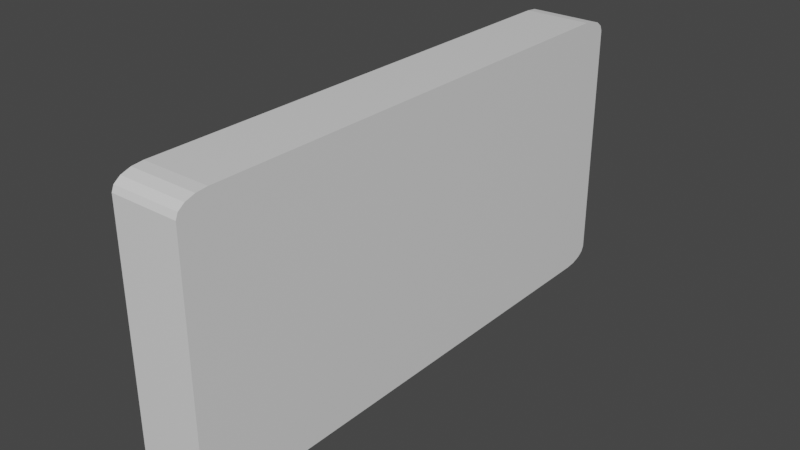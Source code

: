 # Source: clock.blend  (saved by Blender 2.92.15; exported with 4.5.12 LTS)
import bpy
from mathutils import Matrix  # noqa: F401  (used for matrix-valued properties, if any)

bpy.ops.wm.read_factory_settings(use_empty=True)
scene = bpy.context.scene
scene.name = 'Scene'

# ---- collections
col_collection = bpy.data.collections.new('Collection'); scene.collection.children.link(col_collection)

# ---- materials (node trees are filled in below, after node groups)
mat_material = bpy.data.materials.new('Material')
mat_material.alpha_threshold = 0.0
mat_material.use_transparent_shadow = False
mat_material.line_color = (0.0, 0.0, 0.0, 1.0)

# ---- material node trees
mat_material.use_nodes = True; mat_material.node_tree.nodes.clear()
_N = mat_material.node_tree.nodes; _L = mat_material.node_tree.links
n0 = _N.new('ShaderNodeOutputMaterial'); n0.name = 'Material Output'; n0.location = (300, 300)
n1 = _N.new('ShaderNodeBsdfPrincipled'); n1.name = 'Principled BSDF'; n1.location = (10, 300)
n1.distribution = 'GGX'
n1.subsurface_method = 'BURLEY'
n1.inputs[2].default_value = 0.4
n1.inputs[3].default_value = 1.45
n1.inputs[27].default_value = (0.0, 0.0, 0.0, 1.0)
n1.inputs[28].default_value = 1.0
_L.new(n1.outputs[0], n0.inputs[0])
n0.is_active_output = True

# ---- world
world_world = bpy.data.worlds.new('World'); scene.world = world_world
world_world.use_nodes = True; world_world.node_tree.nodes.clear()
_N = world_world.node_tree.nodes; _L = world_world.node_tree.links
n0 = _N.new('ShaderNodeOutputWorld'); n0.name = 'World Output'; n0.location = (300, 300)
n1 = _N.new('ShaderNodeBackground'); n1.name = 'Background'; n1.location = (10, 300)
n1.inputs[0].default_value = (0.05088, 0.05088, 0.05088, 1.0)
_L.new(n1.outputs[0], n0.inputs[0])
n0.is_active_output = True
world_world.color = (0.05088, 0.05088, 0.05088)
world_world.use_sun_shadow = False
world_world.sun_shadow_jitter_overblur = 0.0

# ---- meshes
me_cube = bpy.data.meshes.new('Cube')
me_cube.from_pydata([(0.025, 0.2, 0.0891), (0.025, 0.1782, 0.1), (0.025, 0.1983, 0.09327), (0.025, 0.1936, 0.09681), (0.025, 0.1865, 0.09917), (0.025, 0.1782, -0.1), (0.025, 0.2, -0.0891), (0.025, 0.1865, -0.09917), (0.025, 0.1936, -0.09681), (0.025, 0.1983, -0.09327), (0.025, -0.1782, 0.1), (0.025, -0.2, 0.0891), (0.025, -0.1865, 0.09917), (0.025, -0.1936, 0.09681), (0.025, -0.1983, 0.09327), (0.025, -0.2, -0.0891), (0.025, -0.1782, -0.1), (0.025, -0.1983, -0.09327), (0.025, -0.1936, -0.09681), (0.025, -0.1865, -0.09917), (-0.025, 0.1785, 0.07833), (-0.025, 0.1567, 0.08926), (-0.025, 0.1769, 0.08251), (-0.025, 0.1721, 0.08606), (-0.025, 0.165, 0.08843), (-0.025, 0.1567, -0.08926), (-0.025, 0.1785, -0.07833), (-0.025, 0.165, -0.08843), (-0.025, 0.1721, -0.08606), (-0.025, 0.1769, -0.08251), (-0.025, -0.1567, 0.08926), (-0.025, -0.1785, 0.07833), (-0.025, -0.165, 0.08843), (-0.025, -0.1721, 0.08606), (-0.025, -0.1769, 0.08251), (-0.025, -0.1785, -0.07833), (-0.025, -0.1567, -0.08926), (-0.025, -0.1769, -0.08251), (-0.025, -0.1721, -0.08606), (-0.025, -0.165, -0.08843), (-0.025, 0.1781, -0.1), (-0.025, 0.2, -0.08907), (-0.025, 0.1865, -0.09917), (-0.025, 0.1936, -0.0968), (-0.025, 0.1983, -0.09325), (-0.025, -0.2, -0.08907), (-0.025, -0.1781, -0.1), (-0.025, -0.1983, -0.09325), (-0.025, -0.1936, -0.0968), (-0.025, -0.1865, -0.09917), (-0.025, -0.1781, 0.1), (-0.025, -0.2, 0.08907), (-0.025, -0.1865, 0.09917), (-0.025, -0.1936, 0.0968), (-0.025, -0.1983, 0.09325), (-0.025, 0.2, 0.08907), (-0.025, 0.1781, 0.1), (-0.025, 0.1983, 0.09325), (-0.025, 0.1936, 0.0968), (-0.025, 0.1865, 0.09917), (0.004473, 0.1785, -0.07836), (0.004473, 0.1567, -0.08926), (0.004473, 0.1769, -0.08253), (0.004473, 0.1721, -0.08607), (0.004473, 0.1651, -0.08843), (0.004473, -0.1567, -0.08926), (0.004473, -0.1785, -0.07836), (0.004473, -0.1651, -0.08843), (0.004473, -0.1721, -0.08607), (0.004473, -0.1769, -0.08253), (0.004473, -0.1785, 0.07836), (0.004473, -0.1567, 0.08926), (0.004473, -0.1769, 0.08253), (0.004473, -0.1721, 0.08607), (0.004473, -0.1651, 0.08843), (0.004473, 0.1567, 0.08926), (0.004473, 0.1785, 0.07836), (0.004473, 0.1651, 0.08843), (0.004473, 0.1721, 0.08607), (0.004473, 0.1769, 0.08253)], [], [(40, 5, 16, 46), (26, 20, 55, 41), (21, 30, 50, 56), (15, 11, 51, 45), (1, 56, 50, 10), (5, 7, 8, 9, 6, 0, 2, 3, 4, 1, 10, 12, 13, 14, 11, 15, 17, 18, 19, 16), (35, 31, 70, 66), (65, 67, 68, 69, 66, 70, 72, 73, 74, 71, 75, 77, 78, 79, 76, 60, 62, 63, 64, 61), (30, 21, 75, 71), (25, 36, 65, 61), (36, 25, 40, 46), (20, 26, 60, 76), (31, 35, 45, 51), (5, 40, 42, 7), (7, 42, 43, 8), (8, 43, 44, 9), (9, 44, 41, 6), (10, 50, 52, 12), (12, 52, 53, 13), (13, 53, 54, 14), (14, 54, 51, 11), (46, 16, 19, 49), (49, 19, 18, 48), (48, 18, 17, 47), (47, 17, 15, 45), (56, 1, 4, 59), (59, 4, 3, 58), (58, 3, 2, 57), (57, 2, 0, 55), (45, 35, 37, 47), (47, 37, 38, 48), (48, 38, 39, 49), (49, 39, 36, 46), (26, 41, 44, 29), (29, 44, 43, 28), (28, 43, 42, 27), (27, 42, 40, 25), (50, 30, 32, 52), (52, 32, 33, 53), (53, 33, 34, 54), (54, 34, 31, 51), (21, 56, 59, 24), (24, 59, 58, 23), (23, 58, 57, 22), (22, 57, 55, 20), (25, 61, 64, 27), (27, 64, 63, 28), (28, 63, 62, 29), (29, 62, 60, 26), (75, 21, 24, 77), (77, 24, 23, 78), (78, 23, 22, 79), (79, 22, 20, 76), (35, 66, 69, 37), (37, 69, 68, 38), (38, 68, 67, 39), (39, 67, 65, 36), (70, 31, 34, 72), (72, 34, 33, 73), (73, 33, 32, 74), (74, 32, 30, 71), (41, 55, 0, 6)])
_uv = me_cube.uv_layers.new(name='UVMap')
_uv.uv.foreach_set('vector', [0.125, 0.5137, 0.375, 0.5136, 0.375, 0.7364, 0.125, 0.7363, 0.4021, 0.2366, 0.5979, 0.2366, 0.6113, 0.25, 0.3887, 0.25, 0.6116, 0.2229, 0.6116, 0.02709, 0.625, 0.01366, 0.625, 0.2363, 0.3886, 0.75, 0.6114, 0.75, 0.6113, 1.0, 0.3887, 1.0, 0.625, 0.5136, 0.875, 0.5137, 0.875, 0.7363, 0.625, 0.7364, 0.375, 0.5136, 0.376, 0.5084, 0.379, 0.504, 0.3834, 0.501, 0.3886, 0.5, 0.6114, 0.5, 0.6166, 0.501, 0.621, 0.504, 0.624, 0.5084, 0.625, 0.5136, 0.625, 0.7364, 0.624, 0.7416, 0.621, 0.746, 0.6166, 0.749, 0.6114, 0.75, 0.3886, 0.75, 0.3834, 0.749, 0.379, 0.746, 0.376, 0.7416, 0.375, 0.7364, 0.4021, 0.01343, 0.5979, 0.01343, 0.598, 0.01343, 0.402, 0.01343, 0.3884, 0.02705, 0.3888, 0.02184, 0.3898, 0.01476, 0.3968, 0.01377, 0.402, 0.01343, 0.598, 0.01343, 0.6032, 0.01377, 0.6102, 0.01476, 0.6112, 0.02184, 0.6116, 0.02705, 0.6116, 0.223, 0.6112, 0.2282, 0.6102, 0.2352, 0.6032, 0.2362, 0.598, 0.2366, 0.402, 0.2366, 0.3968, 0.2362, 0.3898, 0.2352, 0.3888, 0.2282, 0.3884, 0.223, 0.6116, 0.02709, 0.6116, 0.2229, 0.6116, 0.223, 0.6116, 0.02705, 0.3884, 0.2229, 0.3884, 0.02709, 0.3884, 0.02705, 0.3884, 0.223, 0.3884, 0.02709, 0.3884, 0.2229, 0.375, 0.2363, 0.375, 0.01366, 0.5979, 0.2366, 0.4021, 0.2366, 0.402, 0.2366, 0.598, 0.2366, 0.5979, 0.01343, 0.4021, 0.01343, 0.3887, 0.0, 0.6113, 0.0, 0.375, 0.5136, 0.125, 0.5137, 0.125, 0.5084, 0.375, 0.5084, 0.375, 0.5084, 0.125, 0.5084, 0.125, 0.5, 0.375, 0.5, 0.375, 0.5, 0.375, 0.25, 0.3834, 0.25, 0.3834, 0.5, 0.3834, 0.5, 0.3834, 0.25, 0.3887, 0.25, 0.3886, 0.5, 0.625, 0.7364, 0.875, 0.7363, 0.875, 0.7416, 0.625, 0.7416, 0.625, 0.7416, 0.875, 0.7416, 0.875, 0.75, 0.625, 0.75, 0.625, 0.75, 0.625, 1.0, 0.6166, 1.0, 0.6166, 0.75, 0.6166, 0.75, 0.6166, 1.0, 0.6113, 1.0, 0.6114, 0.75, 0.125, 0.7363, 0.375, 0.7364, 0.375, 0.7416, 0.125, 0.7416, 0.125, 0.7416, 0.375, 0.7416, 0.375, 0.75, 0.125, 0.75, 0.375, 1.0, 0.375, 0.75, 0.3834, 0.75, 0.3834, 1.0, 0.3834, 1.0, 0.3834, 0.75, 0.3886, 0.75, 0.3887, 1.0, 0.875, 0.5137, 0.625, 0.5136, 0.625, 0.5084, 0.875, 0.5084, 0.875, 0.5084, 0.625, 0.5084, 0.625, 0.5, 0.875, 0.5, 0.625, 0.25, 0.625, 0.5, 0.6166, 0.5, 0.6166, 0.25, 0.6166, 0.25, 0.6166, 0.5, 0.6114, 0.5, 0.6113, 0.25, 0.3887, 0.0, 0.4021, 0.01343, 0.3969, 0.01395, 0.3834, 0.00104, 0.3834, 0.00104, 0.3969, 0.01395, 0.3884, 0.01343, 0.379, 0.004002, 0.379, 0.004002, 0.3884, 0.01343, 0.3889, 0.02186, 0.376, 0.008435, 0.376, 0.008435, 0.3889, 0.02186, 0.3884, 0.02709, 0.375, 0.01366, 0.4021, 0.2366, 0.3887, 0.25, 0.3834, 0.249, 0.3969, 0.2361, 0.3969, 0.2361, 0.3834, 0.249, 0.379, 0.246, 0.3884, 0.2366, 0.3884, 0.2366, 0.379, 0.246, 0.376, 0.2416, 0.3889, 0.2281, 0.3889, 0.2281, 0.376, 0.2416, 0.375, 0.2363, 0.3884, 0.2229, 0.625, 0.01366, 0.6116, 0.02709, 0.6111, 0.02186, 0.624, 0.008435, 0.624, 0.008435, 0.6111, 0.02186, 0.6116, 0.01343, 0.621, 0.004002, 0.621, 0.004002, 0.6116, 0.01343, 0.6031, 0.01395, 0.6166, 0.00104, 0.6166, 0.00104, 0.6031, 0.01395, 0.5979, 0.01343, 0.6113, 0.0, 0.6116, 0.2229, 0.625, 0.2363, 0.624, 0.2416, 0.6111, 0.2281, 0.6111, 0.2281, 0.624, 0.2416, 0.621, 0.246, 0.6116, 0.2366, 0.6116, 0.2366, 0.621, 0.246, 0.6166, 0.249, 0.6031, 0.2361, 0.6031, 0.2361, 0.6166, 0.249, 0.6113, 0.25, 0.5979, 0.2366, 0.3884, 0.2229, 0.3884, 0.223, 0.3888, 0.2282, 0.3889, 0.2281, 0.3889, 0.2281, 0.3888, 0.2282, 0.3898, 0.2352, 0.3884, 0.2366, 0.3884, 0.2366, 0.3898, 0.2352, 0.3968, 0.2362, 0.3969, 0.2361, 0.3969, 0.2361, 0.3968, 0.2362, 0.402, 0.2366, 0.4021, 0.2366, 0.6116, 0.223, 0.6116, 0.2229, 0.6111, 0.2281, 0.6112, 0.2282, 0.6112, 0.2282, 0.6111, 0.2281, 0.6116, 0.2366, 0.6102, 0.2352, 0.6102, 0.2352, 0.6116, 0.2366, 0.6031, 0.2361, 0.6032, 0.2362, 0.6032, 0.2362, 0.6031, 0.2361, 0.5979, 0.2366, 0.598, 0.2366, 0.4021, 0.01343, 0.402, 0.01343, 0.3968, 0.01377, 0.3969, 0.01395, 0.3969, 0.01395, 0.3968, 0.01377, 0.3898, 0.01476, 0.3884, 0.01343, 0.3884, 0.01343, 0.3898, 0.01476, 0.3888, 0.02184, 0.3889, 0.02186, 0.3889, 0.02186, 0.3888, 0.02184, 0.3884, 0.02705, 0.3884, 0.02709, 0.598, 0.01343, 0.5979, 0.01343, 0.6031, 0.01395, 0.6032, 0.01377, 0.6032, 0.01377, 0.6031, 0.01395, 0.6116, 0.01343, 0.6102, 0.01476, 0.6102, 0.01476, 0.6116, 0.01343, 0.6111, 0.02186, 0.6112, 0.02184, 0.6112, 0.02184, 0.6111, 0.02186, 0.6116, 0.02709, 0.6116, 0.02705, 0.3887, 0.25, 0.6113, 0.25, 0.6114, 0.5, 0.3886, 0.5])
me_cube.materials.append(mat_material)
me_cube.use_remesh_preserve_volume = False
me_cube.use_remesh_preserve_attributes = False
me_cube.use_mirror_vertex_groups = False
me_cube.update()
me_plane = bpy.data.meshes.new('Plane')
me_plane.from_pydata([(-0.5842, -0.5842, -0.2465), (0.5842, -0.5842, -0.2465), (-0.5842, 0.5842, -0.2465), (0.5842, 0.5842, -0.2465)], [], [(0, 1, 3, 2)])
_uv = me_plane.uv_layers.new(name='UVMap')
_uv.uv.foreach_set('vector', [0.0, 0.0, 1.0, 0.0, 1.0, 1.0, 0.0, 1.0])
me_plane.use_remesh_fix_poles = True
me_plane.use_remesh_preserve_attributes = False
me_plane.use_mirror_vertex_groups = False
me_plane.update()

# ---- objects
ob_clock = bpy.data.objects.new('Clock', me_cube)
ob_screen = bpy.data.objects.new('Screen', me_plane)

# ---- transforms, parenting, visibility, modifiers, constraints
ob_clock.location = (0.0, 0.0, 0.0)
ob_clock.lock_rotations_4d = False
ob_clock.empty_display_type = 'ARROWS'
ob_clock.lineart.crease_threshold = 0.0
ob_screen.parent = ob_clock
ob_screen.location = (-0.01836, 0.0, 0.0)
ob_screen.rotation_euler = (0.0, -1.571, 0.0)
ob_screen.scale = (0.1528, 0.3056, 0.0382)
ob_screen.lineart.crease_threshold = 0.0

# ---- collection membership
col_collection.objects.link(ob_clock)
col_collection.objects.link(ob_screen)

# ---- scene / render settings (as saved in the file)
scene.frame_start = 1; scene.frame_end = 250; scene.frame_set(1)
scene.render.engine = 'BLENDER_EEVEE_NEXT'
scene.cycles.use_denoising = False
scene.cycles.samples = 128
scene.cycles.sampling_pattern = 'TABULATED_SOBOL'
scene.cycles.use_adaptive_sampling = False
scene.cycles.use_light_tree = False
scene.view_settings.view_transform = 'Filmic'
bpy.context.view_layer.update()

# ---- added for rendering (the .blend has no active camera and no usable light): camera, sun
cam_auto = bpy.data.cameras.new('AutoCamera')
cam_auto.lens = 50.0
cam_auto.sensor_width = 36.0
cam_auto.clip_end = 1000.0
ob_auto_camera = bpy.data.objects.new('AutoCamera', cam_auto)
scene.collection.objects.link(ob_auto_camera)
ob_auto_camera.location = (0.416351, -0.499621, 0.333081)
ob_auto_camera.rotation_euler = (1.09748, -7.21219e-08, 0.694738)
scene.camera = ob_auto_camera
light_auto_sun = bpy.data.lights.new('AutoSun', 'SUN')
light_auto_sun.energy = 3.0
light_auto_sun.angle = 0.0523599
ob_auto_sun = bpy.data.objects.new('AutoSun', light_auto_sun)
scene.collection.objects.link(ob_auto_sun)
ob_auto_sun.rotation_euler = (0.872665, 0.174533, 0.523599)
bpy.context.view_layer.update()
